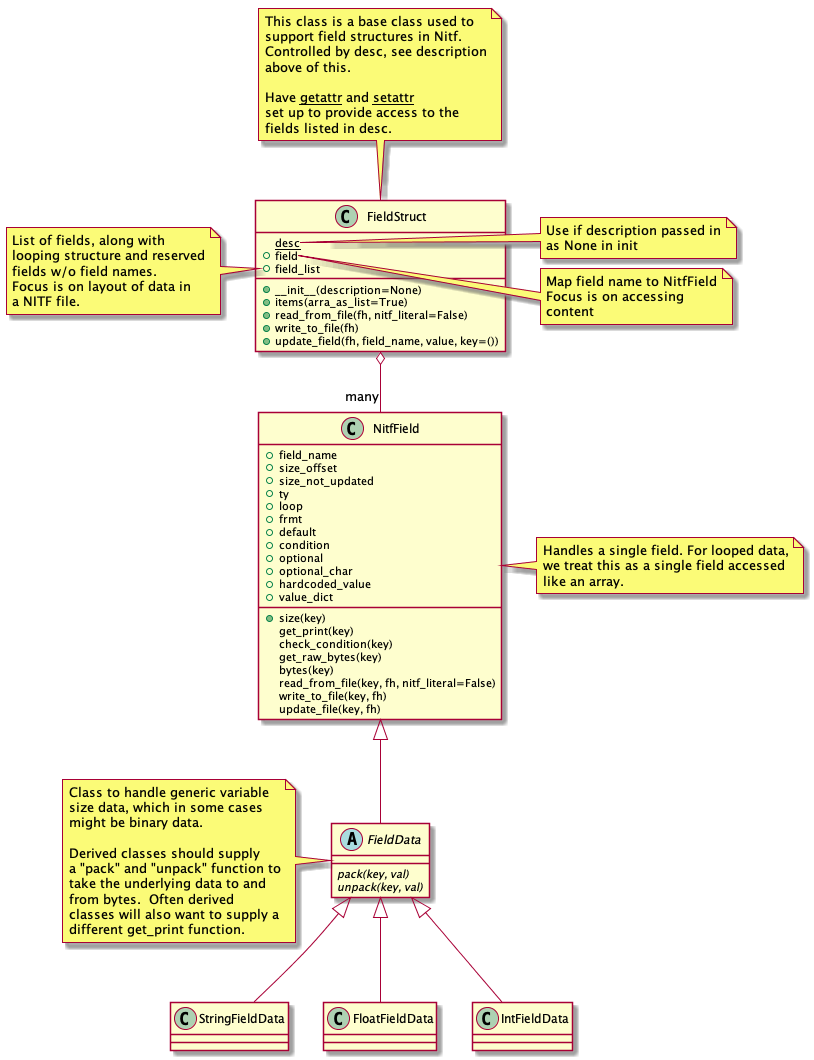

The diagram above was rendered by PlantUML. Its source (embedded in the PNG):
@startuml
class FieldStruct {
   {static} desc
   +__init__(description=None)
   +field
   +field_list
   +items(arra_as_list=True)
   +read_from_file(fh, nitf_literal=False)
   +write_to_file(fh)
   +update_field(fh, field_name, value, key=())
}
note top
   This class is a base class used to
   support field structures in Nitf.
   Controlled by desc, see description
   above of this.

   Have __getattr__ and __setattr__
   set up to provide access to the
   fields listed in desc.
end note
note right of FieldStruct::desc
   Use if description passed in
   as None in init
end note
note right of FieldStruct::field
   Map field name to NitfField
   Focus is on accessing
   content
end note
note left of FieldStruct::field_list
   List of fields, along with
   looping structure and reserved
   fields w/o field names.
   Focus is on layout of data in
   a NITF file.
end note

class NitfField {
  +field_name
  +size_offset
  +size_not_updated
  +ty
  +loop
  +frmt
  +default
  +condition
  +optional
  +optional_char
  +hardcoded_value
  +value_dict
  +size(key)
  get_print(key)
  check_condition(key)
  get_raw_bytes(key)
  bytes(key)
  read_from_file(key, fh, nitf_literal=False)
  write_to_file(key, fh)
  update_file(key, fh)
}
note right
   Handles a single field. For looped data,
   we treat this as a single field accessed
   like an array.
end note

abstract class FieldData {
   {abstract} pack(key, val)
   {abstract} unpack(key, val)
}
note left
   Class to handle generic variable
   size data, which in some cases
   might be binary data.

   Derived classes should supply
   a "pack" and "unpack" function to
   take the underlying data to and
   from bytes.  Often derived
   classes will also want to supply a
   different get_print function.
end note

class StringFieldData

class FloatFieldData

class IntFieldData

FieldStruct o-- "many" NitfField
NitfField <|-- FieldData
FieldData <|-- StringFieldData
FieldData <|-- FloatFieldData
FieldData <|-- IntFieldData

@enduml